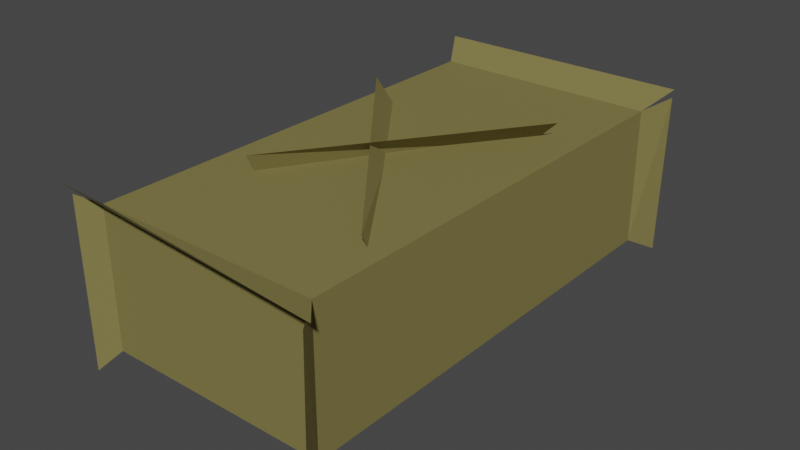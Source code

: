 # Source: botte_paille.blend  (saved by Blender 3.2.14; exported with 4.5.12 LTS)
import bpy
from mathutils import Matrix  # noqa: F401  (used for matrix-valued properties, if any)

bpy.ops.wm.read_factory_settings(use_empty=True)
scene = bpy.context.scene
scene.name = 'Scene'

# ---- collections
col_collection = bpy.data.collections.new('Collection'); scene.collection.children.link(col_collection)

# ---- images (referenced by path relative to the original .blend; pixels are not part of the script)
import os
ASSET_DIR = os.environ.get("B2B_ASSET_DIR", "")  # directory of the original .blend (textures are referenced by path, not embedded)
HERE = os.path.dirname(os.path.abspath(__file__))  # packed textures are extracted next to this script under _unpacked/

def load_image(name, relpath, width, height, colorspace="sRGB"):
    """Load a texture the original file referenced (path relative to the .blend, or extracted next to this script)."""
    p = next((c for c in (os.path.join(HERE, relpath), os.path.join(ASSET_DIR, relpath)) if relpath and os.path.exists(c)), "")
    if p:
        img = bpy.data.images.load(p, check_existing=True)
        img.name = name
    else:  # same state as the original file: an image datablock whose file is absent (Cycles renders it pink)
        img = bpy.data.images.new(name, width, height)
        img.source = "FILE"
        img.filepath = "//" + (relpath or name)
    img.colorspace_settings.name = colorspace
    return img
img_botte_paille_png = load_image('botte paille.png', 'botte paille.png', 1024, 1024, 'sRGB')

# ---- materials (node trees are filled in below, after node groups)
mat_material = bpy.data.materials.new('Material')
mat_material.alpha_threshold = 0.0
mat_material.use_transparent_shadow = False
mat_material.line_color = (0.0, 0.0, 0.0, 1.0)

# ---- material node trees
mat_material.use_nodes = True; mat_material.node_tree.nodes.clear()
_N = mat_material.node_tree.nodes; _L = mat_material.node_tree.links
n0 = _N.new('ShaderNodeOutputMaterial'); n0.name = 'Material Output'; n0.location = (300, 300)
n1 = _N.new('ShaderNodeBsdfPrincipled'); n1.name = 'Principled BSDF'; n1.location = (10, 300)
n1.distribution = 'GGX'
n1.subsurface_method = 'RANDOM_WALK_SKIN'
n1.inputs[0].default_value = (0.2161, 0.1868, 0.0667, 1.0)
n1.inputs[2].default_value = 0.4
n1.inputs[3].default_value = 1.45
n1.inputs[13].default_value = 0.05
n1.inputs[27].default_value = (0.0, 0.0, 0.0, 1.0)
n1.inputs[28].default_value = 1.0
n2 = _N.new('ShaderNodeTexImage'); n2.name = 'Texture image'; n2.location = (-280, 180)
n2.image = img_botte_paille_png
_L.new(n1.outputs[0], n0.inputs[0])
n0.is_active_output = True

# ---- world
world_world = bpy.data.worlds.new('World'); scene.world = world_world
world_world.use_nodes = True; world_world.node_tree.nodes.clear()
_N = world_world.node_tree.nodes; _L = world_world.node_tree.links
n0 = _N.new('ShaderNodeOutputWorld'); n0.name = 'World Output'; n0.location = (300, 300)
n1 = _N.new('ShaderNodeBackground'); n1.name = 'Background'; n1.location = (10, 300)
n1.inputs[0].default_value = (0.05088, 0.05088, 0.05088, 1.0)
_L.new(n1.outputs[0], n0.inputs[0])
n0.is_active_output = True
world_world.color = (0.05088, 0.05088, 0.05088)
world_world.use_sun_shadow = False
world_world.sun_shadow_jitter_overblur = 0.0

# ---- meshes
me_cube = bpy.data.meshes.new('Cube')
me_cube.from_pydata([(1.0, 1.978, 0.6078), (1.0, 1.978, -0.6078), (1.0, -1.978, 0.6078), (1.0, -1.978, -0.6078), (-1.0, 1.978, 0.6078), (-1.0, 1.978, -0.6078), (-1.0, -1.978, 0.6078), (-1.0, -1.978, -0.6078), (1.134, 2.273, 0.7456), (-1.178, 2.273, 0.7456), (1.14, 2.236, 0.6859), (1.104, 2.27, -0.7722), (1.109, -2.168, 0.5307), (1.128, -2.22, -0.8384), (1.23, -2.223, 0.649), (-1.254, -2.154, 0.7758), (-1.182, -2.09, 0.67), (-1.182, -2.09, -0.8027), (-1.142, 2.324, 0.6543), (-1.142, 2.324, -0.7455), (0.8862, -1.261, 0.4879), (-0.6153, 0.7984, 0.5164), (0.7881, -1.297, 0.6873), (-0.9386, 0.8475, 0.7758), (-0.6134, -0.8536, 0.5007), (0.5624, 1.028, 0.5262), (-0.5817, -1.014, 0.7661), (0.8266, 0.9472, 0.7758)], [], [(14, 15, 6, 2), (7, 5, 1, 3), (16, 6, 7, 17), (2, 0, 4, 6), (3, 1, 0, 2), (5, 7, 6, 4), (8, 0, 4, 9), (10, 11, 1, 0), (12, 13, 3, 2), (7, 3, 2, 6), (1, 5, 4, 0), (22, 23, 21, 20), (18, 4, 5, 19), (26, 27, 25, 24)])
_uv = me_cube.uv_layers.new(name='UVMap')
_uv.uv.foreach_set('vector', [0.9278, 0.6296, 0.9278, 0.8961, 0.8827, 0.8685, 0.8812, 0.6543, 0.8246, 0.4842, 0.09257, 0.4842, 0.09257, 0.01746, 0.8246, 0.01746, 0.928, 0.927, 0.8945, 0.9173, 0.8945, 0.7271, 0.928, 0.6966, 0.6822, 0.9241, 0.06314, 0.9241, 0.06314, 0.6111, 0.6822, 0.6111, 0.3314, 0.08159, 0.7466, 0.08159, 0.7466, 0.3652, 0.3314, 0.3652, 0.1178, 0.1238, 0.5329, 0.1238, 0.5329, 0.4074, 0.1178, 0.4074, 0.929, 0.9484, 0.878, 0.9274, 0.8732, 0.6423, 0.9263, 0.6328, 0.9426, 0.6368, 0.9426, 0.9488, 0.8768, 0.9127, 0.8797, 0.6528, 0.933, 0.7203, 0.933, 0.9347, 0.8915, 0.897, 0.8991, 0.7069, 0.5309, 0.9853, 0.5309, 0.5185, 0.6585, 0.5185, 0.6585, 0.9853, 0.3742, 0.5251, 0.3742, 0.9919, 0.2466, 0.9919, 0.2466, 0.5251, 0.9339, 0.6369, 0.9339, 0.9365, 0.8791, 0.9094, 0.8838, 0.6421, 0.9441, 0.9124, 0.8696, 0.9031, 0.8696, 0.661, 0.9441, 0.6336, 0.9642, 0.7737, 0.9302, 0.9815, 0.8713, 0.948, 0.9031, 0.7451])
me_cube.materials.append(mat_material)
me_cube.use_mirror_vertex_groups = False
me_cube.update()

# ---- objects
ob_cube = bpy.data.objects.new('Cube', me_cube)

# ---- transforms, parenting, visibility, modifiers, constraints
ob_cube.location = (0.0, 0.0, 0.0)
ob_cube.lock_rotations_4d = False
ob_cube.empty_display_type = 'ARROWS'
ob_cube.lineart.crease_threshold = 0.0

# ---- collection membership
col_collection.objects.link(ob_cube)

# ---- scene / render settings (as saved in the file)
scene.frame_start = 1; scene.frame_end = 250; scene.frame_set(1)
scene.render.engine = 'BLENDER_EEVEE_NEXT'
scene.cycles.sampling_pattern = 'TABULATED_SOBOL'
scene.cycles.use_light_tree = False
scene.view_settings.view_transform = 'Filmic'
bpy.context.view_layer.update()

# ---- added for rendering (the .blend has no active camera and no usable light): camera, sun
cam_auto = bpy.data.cameras.new('AutoCamera')
cam_auto.lens = 50.0
cam_auto.sensor_width = 36.0
cam_auto.clip_end = 1000.0
ob_auto_camera = bpy.data.objects.new('AutoCamera', cam_auto)
scene.collection.objects.link(ob_auto_camera)
ob_auto_camera.location = (5.00868, -5.97491, 3.98552)
ob_auto_camera.rotation_euler = (1.09748, -7.21219e-08, 0.694738)
scene.camera = ob_auto_camera
light_auto_sun = bpy.data.lights.new('AutoSun', 'SUN')
light_auto_sun.energy = 3.0
light_auto_sun.angle = 0.0523599
ob_auto_sun = bpy.data.objects.new('AutoSun', light_auto_sun)
scene.collection.objects.link(ob_auto_sun)
ob_auto_sun.rotation_euler = (0.872665, 0.174533, 0.523599)
bpy.context.view_layer.update()
